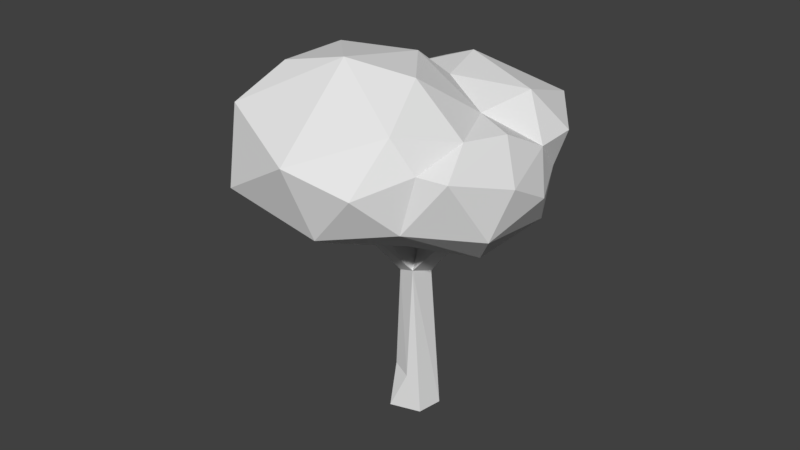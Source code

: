 # Source: BigLowPollyTree.blend  (saved by Blender 2.79.0; exported with 4.5.12 LTS)
import bpy
from mathutils import Matrix  # noqa: F401  (used for matrix-valued properties, if any)

bpy.ops.wm.read_factory_settings(use_empty=True)
scene = bpy.context.scene
scene.name = 'Scene'

# ---- collections
col_collection_1 = bpy.data.collections.new('Collection 1'); scene.collection.children.link(col_collection_1)

# ---- world
world_world = bpy.data.worlds.new('World'); scene.world = world_world
world_world.color = (0.05088, 0.05088, 0.05088)
world_world.use_sun_shadow = False
world_world.sun_shadow_jitter_overblur = 0.0
world_world.cycles.sampling_method = 'MANUAL'

# ---- meshes
me_cylinder_001 = bpy.data.meshes.new('Cylinder.001')
me_cylinder_001.from_pydata([(2.502, -1.792, 10.15), (6.741, 3.777, 10.69), (7.844, -0.8368, 10.53), (8.935, 2.382, 13.55), (2.329, -4.781, 16.32), (5.189, -0.9415, 16.9), (3.974, -3.539, 10.49), (4.905, 2.057, 9.819), (5.92, -5.424, 11.97), (3.494, -6.441, 14.1), (4.484, 5.421, 12.45), (7.498, 4.289, 12.41), (8.53, -3.118, 14.28), (5.897, 4.535, 14.37), (6.15, -5.425, 15.03), (7.819, 1.407, 15.54), (-5.929, 6.766, 12.74), (0.08747, 7.779, 11.76), (-7.728, 3.165, 15.05), (2.815, 5.775, 16.05), (-3.176, 2.216, 18.71), (-3.088, 3.345, 9.185), (-3.987, -1.057, 10.38), (-6.835, 2.114, 11.39), (-0.6202, 5.507, 9.829), (-3.214, 7.414, 11.39), (-7.459, 0.1124, 13.9), (-1.6, 8.687, 13.9), (1.992, 7.568, 13.9), (-5.856, -1.066, 16.42), (-4.578, 7.057, 16.39), (0.003445, 7.509, 16.42), (-2.638, -0.97, 17.98), (-2.609, 5.448, 17.98), (0.9828, 4.329, 17.98), (0.9646, 0.3627, 17.98), (-2.728, -5.71, 13.49), (-5.888, -1.555, 11.9), (-3.678, -4.894, 11.14), (-2.017, -3.989, 9.379), (-0.8108, -0.9465, 9.842), (-0.04213, -2.91, 8.915), (2.011, -5.749, 9.911), (-0.288, -6.414, 12.13), (-5.487, -3.57, 14.5), (3.326, -5.834, 12.2), (4.44, -4.691, 11.35), (-0.9159, -4.7, 15.27), (0.05915, -3.107, 15.71), (-3.218, -3.432, 15.57), (-5.726, -2.204, 14.76), (3.724, 2.34, 16.14), (3.773, 5.071, 13.71), (2.858, 4.298, 11.05), (2.162, -0.7998, 16.59), (1.933, 1.549, 10.18), (1.081, -0.8248, 10.64), (1.352, -5.767, 13.98), (0.9562, -0.3753, 1.416), (0.1546, -1.321, -0.9777), (-1.08, -0.7027, -0.9827), (-1.053, 0.988, -0.9945), (-1.017, 0.07421, 1.03), (-0.4613, 0.8788, 1.312), (0.6859, 1.085, -0.9527), (1.398, -0.05626, -0.9991), (0.4231, -0.6582, 6.723), (-0.8362, -0.1452, 7.247), (-0.3532, 0.7027, 6.898), (0.2485, 0.5537, 7.901), (0.4718, 0.5963, 6.887), (0.03661, -0.01037, 7.919), (0.5553, -0.7329, 7.846), (-0.6379, 1.49, 9.727), (-0.7357, 1.213, 9.726), (-1.891, 1.757, 9.491), (-1.755, 2.231, 9.486), (-1.729, 1.119, 9.557), (-0.6465, 2.027, 9.693), (-1.241, 1.061, 9.646), (-0.726, 2.295, 9.663), (-1.054, -1.543, 9.649), (-1.381, -2.043, 9.509), (-0.8008, -2.309, 9.296), (-0.2479, -2.385, 9.164), (-0.6612, -1.329, 9.662), (1.908, -0.259, 10.29), (2.062, -0.4948, 10.24), (2.293, -0.5657, 10.16), (2.098, 0.5803, 10.17), (-0.1355, -2.425, 9.168), (-0.6005, -1.308, 9.688), (-0.1048, -1.603, 9.639), (0.1592, -1.9, 9.535), (3.007, 0.5746, 10.06), (3.021, -0.6525, 10.08), (2.762, -0.6818, 10.11), (2.362, 0.664, 10.14), (2.121, 0.6444, 10.17)], [], [(0, 88, 96, 95, 94, 97, 98, 89, 55, 7), (0, 7, 2), (0, 2, 6), (1, 53, 10), (2, 1, 3), (1, 10, 11), (2, 3, 12), (8, 14, 9), (3, 13, 15), (12, 15, 5), (4, 14, 5), (14, 12, 5), (45, 8, 9, 57), (15, 51, 5), (13, 52, 51), (9, 14, 4), (12, 3, 15), (11, 13, 3), (11, 10, 13), (14, 8, 12), (8, 2, 12), (3, 1, 11), (6, 2, 8), (2, 7, 1), (7, 53, 1), (21, 24, 55), (21, 80, 76, 75, 77, 40), (16, 23, 18), (17, 25, 27), (37, 50, 26), (17, 27, 28), (18, 29, 20), (19, 31, 34), (49, 48, 32), (32, 35, 20), (32, 48, 35), (35, 34, 20), (35, 51, 34), (51, 19, 34), (34, 33, 20), (34, 31, 33), (31, 30, 33), (33, 30, 20), (30, 18, 20), (20, 29, 32), (29, 49, 32), (28, 31, 19), (28, 27, 31), (27, 30, 31), (16, 18, 30), (26, 29, 18), (53, 17, 28), (27, 16, 30), (27, 25, 16), (18, 23, 26), (23, 37, 26), (55, 24, 53), (24, 17, 53), (24, 25, 17), (24, 21, 25), (21, 16, 25), (22, 21, 40), (21, 23, 16), (21, 22, 23), (22, 37, 23), (41, 39, 22), (41, 22, 40, 85, 81, 82, 83, 84), (38, 36, 44), (42, 45, 43), (44, 49, 50), (36, 57, 47), (44, 36, 47), (43, 57, 36), (43, 45, 57), (45, 42, 46), (42, 6, 46), (37, 38, 44), (36, 38, 43), (38, 42, 43), (39, 41, 42), (41, 6, 42), (41, 0, 6), (41, 84, 90, 93, 92, 91, 85, 40, 0), (40, 56, 0), (38, 39, 42), (22, 39, 37), (39, 38, 37), (37, 44, 50), (49, 44, 47), (54, 4, 5), (52, 28, 19), (46, 6, 8), (57, 4, 48), (52, 53, 28), (55, 89, 86, 87, 88, 0, 56), (13, 51, 15), (13, 10, 52), (52, 10, 53), (7, 55, 53), (35, 48, 54), (29, 26, 50), (56, 40, 55), (47, 57, 48), (50, 49, 29), (48, 49, 47), (4, 54, 48), (54, 51, 35), (57, 9, 4), (51, 52, 19), (8, 45, 46), (51, 54, 5), (65, 58, 59), (62, 61, 60), (63, 64, 61), (61, 64, 65, 59, 60), (60, 67, 62), (58, 66, 59), (64, 70, 58), (66, 90, 84, 83), (66, 83, 82, 67), (69, 78, 73), (69, 98, 97, 70), (71, 91, 92), (71, 74, 79), (67, 81, 85, 91, 71), (71, 92, 93, 72), (71, 79, 77, 67), (69, 73, 74, 71), (72, 96, 88, 87), (67, 77, 75), (72, 87, 86, 71), (61, 62, 63), (64, 58, 65), (68, 70, 64, 63), (58, 70, 66), (68, 63, 62, 67), (67, 60, 59, 66), (70, 94, 95, 66), (69, 70, 80, 78), (68, 67, 75, 76), (72, 66, 95, 96), (76, 80, 70, 68), (93, 90, 66, 72), (86, 89, 98, 69, 71), (97, 94, 70), (40, 77, 79, 74, 73, 78, 80, 21, 55), (82, 81, 67)])
me_cylinder_001.use_remesh_preserve_volume = False
me_cylinder_001.use_remesh_preserve_attributes = False
me_cylinder_001.use_mirror_vertex_groups = False
me_cylinder_001.update()

# ---- objects
ob_cylinder_001 = bpy.data.objects.new('Cylinder.001', me_cylinder_001)

# ---- transforms, parenting, visibility, modifiers, constraints
ob_cylinder_001.location = (0.0, 0.0, 0.2407)
ob_cylinder_001.rotation_euler = (0.0, -0.0, 1.873)
ob_cylinder_001.scale = (0.5451, 0.5451, 0.5451)
ob_cylinder_001.lineart.crease_threshold = 0.0

# ---- collection membership
col_collection_1.objects.link(ob_cylinder_001)

# ---- scene / render settings (as saved in the file)
scene.frame_start = 1; scene.frame_end = 250; scene.frame_set(1)
scene.render.engine = 'BLENDER_EEVEE_NEXT'
scene.render.resolution_percentage = 50
scene.render.dither_intensity = 0.0
scene.cycles.use_denoising = False
scene.cycles.samples = 128
scene.cycles.sampling_pattern = 'TABULATED_SOBOL'
scene.cycles.use_adaptive_sampling = False
scene.cycles.use_light_tree = False
scene.cycles.blur_glossy = 0.0
scene.cycles.sample_clamp_indirect = 0.0
scene.view_settings.view_transform = 'Standard'
bpy.context.view_layer.update()

# ---- added for rendering (the .blend has no active camera and no usable light): camera, sun
cam_auto = bpy.data.cameras.new('AutoCamera')
cam_auto.lens = 50.0
cam_auto.sensor_width = 36.0
cam_auto.clip_end = 1000.0
ob_auto_camera = bpy.data.objects.new('AutoCamera', cam_auto)
scene.collection.objects.link(ob_auto_camera)
ob_auto_camera.location = (16.6532, -20.6709, 18.9373)
ob_auto_camera.rotation_euler = (1.09748, -7.21219e-08, 0.694738)
scene.camera = ob_auto_camera
light_auto_sun = bpy.data.lights.new('AutoSun', 'SUN')
light_auto_sun.energy = 3.0
light_auto_sun.angle = 0.0523599
ob_auto_sun = bpy.data.objects.new('AutoSun', light_auto_sun)
scene.collection.objects.link(ob_auto_sun)
ob_auto_sun.rotation_euler = (0.872665, 0.174533, 0.523599)
bpy.context.view_layer.update()
